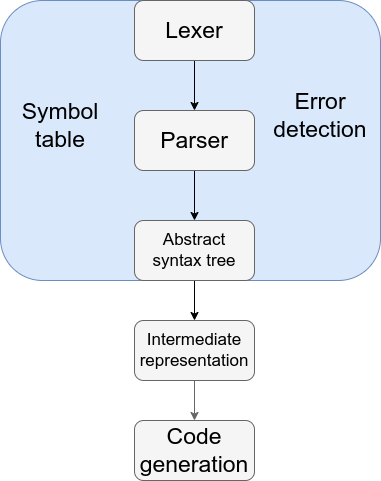

The diagram above was exported from draw.io. Its source (the exported page's mxGraphModel, read from the mxfile embedded in the PNG):
<mxGraphModel dx="1434" dy="740" grid="1" gridSize="10" guides="1" tooltips="1" connect="1" arrows="1" fold="1" page="1" pageScale="1" pageWidth="827" pageHeight="1169" math="0" shadow="0">
  <root>
    <mxCell id="0" />
    <mxCell id="1" parent="0" />
    <mxCell id="jiE-T6rsWVXubtVQ7G_V-15" value="" style="rounded=1;whiteSpace=wrap;html=1;fillColor=#dae8fc;strokeColor=#6c8ebf;" vertex="1" parent="1">
      <mxGeometry x="220" y="110" width="380" height="280" as="geometry" />
    </mxCell>
    <mxCell id="jiE-T6rsWVXubtVQ7G_V-18" value="&lt;font style=&quot;font-size: 23px;&quot;&gt;Error detection&lt;/font&gt;" style="text;html=1;strokeColor=none;fillColor=none;align=center;verticalAlign=middle;whiteSpace=wrap;rounded=0;" vertex="1" parent="1">
      <mxGeometry x="490" y="185" width="100" height="80" as="geometry" />
    </mxCell>
    <mxCell id="jiE-T6rsWVXubtVQ7G_V-1" value="" style="rounded=1;whiteSpace=wrap;html=1;fillColor=#f5f5f5;fontColor=#333333;strokeColor=#666666;" vertex="1" parent="1">
      <mxGeometry x="354" y="530" width="120" height="60" as="geometry" />
    </mxCell>
    <mxCell id="jiE-T6rsWVXubtVQ7G_V-8" value="" style="edgeStyle=orthogonalEdgeStyle;rounded=0;orthogonalLoop=1;jettySize=auto;html=1;" edge="1" parent="1" source="jiE-T6rsWVXubtVQ7G_V-2" target="jiE-T6rsWVXubtVQ7G_V-3">
      <mxGeometry relative="1" as="geometry" />
    </mxCell>
    <mxCell id="jiE-T6rsWVXubtVQ7G_V-2" value="" style="rounded=1;whiteSpace=wrap;html=1;fillColor=#f5f5f5;fontColor=#333333;strokeColor=#666666;" vertex="1" parent="1">
      <mxGeometry x="354" y="330" width="120" height="60" as="geometry" />
    </mxCell>
    <mxCell id="jiE-T6rsWVXubtVQ7G_V-9" value="" style="edgeStyle=orthogonalEdgeStyle;rounded=0;orthogonalLoop=1;jettySize=auto;html=1;fillColor=#f5f5f5;strokeColor=#666666;" edge="1" parent="1" source="jiE-T6rsWVXubtVQ7G_V-3" target="jiE-T6rsWVXubtVQ7G_V-1">
      <mxGeometry relative="1" as="geometry" />
    </mxCell>
    <mxCell id="jiE-T6rsWVXubtVQ7G_V-3" value="" style="rounded=1;whiteSpace=wrap;html=1;fillColor=#f5f5f5;fontColor=#333333;strokeColor=#666666;" vertex="1" parent="1">
      <mxGeometry x="354" y="430" width="120" height="60" as="geometry" />
    </mxCell>
    <mxCell id="jiE-T6rsWVXubtVQ7G_V-7" value="" style="edgeStyle=orthogonalEdgeStyle;rounded=0;orthogonalLoop=1;jettySize=auto;html=1;" edge="1" parent="1" source="jiE-T6rsWVXubtVQ7G_V-4" target="jiE-T6rsWVXubtVQ7G_V-2">
      <mxGeometry relative="1" as="geometry" />
    </mxCell>
    <mxCell id="jiE-T6rsWVXubtVQ7G_V-4" value="" style="rounded=1;whiteSpace=wrap;html=1;fillColor=#f5f5f5;fontColor=#333333;strokeColor=#666666;" vertex="1" parent="1">
      <mxGeometry x="354" y="220" width="120" height="60" as="geometry" />
    </mxCell>
    <mxCell id="jiE-T6rsWVXubtVQ7G_V-6" value="" style="edgeStyle=orthogonalEdgeStyle;rounded=0;orthogonalLoop=1;jettySize=auto;html=1;" edge="1" parent="1" source="jiE-T6rsWVXubtVQ7G_V-5" target="jiE-T6rsWVXubtVQ7G_V-4">
      <mxGeometry relative="1" as="geometry" />
    </mxCell>
    <mxCell id="jiE-T6rsWVXubtVQ7G_V-5" value="" style="rounded=1;whiteSpace=wrap;html=1;fillColor=#f5f5f5;fontColor=#333333;strokeColor=#666666;" vertex="1" parent="1">
      <mxGeometry x="354" y="110" width="120" height="60" as="geometry" />
    </mxCell>
    <mxCell id="jiE-T6rsWVXubtVQ7G_V-10" value="&lt;font style=&quot;font-size: 23px;&quot;&gt;Lexer&lt;/font&gt;" style="text;html=1;strokeColor=none;fillColor=none;align=center;verticalAlign=middle;whiteSpace=wrap;rounded=0;" vertex="1" parent="1">
      <mxGeometry x="384" y="125" width="60" height="30" as="geometry" />
    </mxCell>
    <mxCell id="jiE-T6rsWVXubtVQ7G_V-11" value="&lt;font style=&quot;font-size: 23px;&quot;&gt;Parser&lt;/font&gt;" style="text;html=1;strokeColor=none;fillColor=none;align=center;verticalAlign=middle;whiteSpace=wrap;rounded=0;" vertex="1" parent="1">
      <mxGeometry x="384" y="235" width="60" height="30" as="geometry" />
    </mxCell>
    <mxCell id="jiE-T6rsWVXubtVQ7G_V-12" value="&lt;font style=&quot;font-size: 17px;&quot;&gt;Abstract syntax tree&lt;/font&gt;" style="text;html=1;strokeColor=none;fillColor=none;align=center;verticalAlign=middle;whiteSpace=wrap;rounded=0;" vertex="1" parent="1">
      <mxGeometry x="371" y="345" width="86" height="30" as="geometry" />
    </mxCell>
    <mxCell id="jiE-T6rsWVXubtVQ7G_V-13" value="&lt;font style=&quot;font-size: 17px;&quot;&gt;Intermediate representation&lt;/font&gt;" style="text;html=1;align=center;verticalAlign=middle;whiteSpace=wrap;rounded=0;" vertex="1" parent="1">
      <mxGeometry x="346" y="445" width="136" height="30" as="geometry" />
    </mxCell>
    <mxCell id="jiE-T6rsWVXubtVQ7G_V-14" value="&lt;font style=&quot;font-size: 23px;&quot;&gt;Code generation&lt;br&gt;&lt;/font&gt;" style="text;html=1;align=center;verticalAlign=middle;whiteSpace=wrap;rounded=0;" vertex="1" parent="1">
      <mxGeometry x="366" y="545" width="96" height="30" as="geometry" />
    </mxCell>
    <mxCell id="jiE-T6rsWVXubtVQ7G_V-17" value="&lt;span style=&quot;font-size: 23px;&quot;&gt;Symbol table&lt;br&gt;&lt;/span&gt;" style="text;html=1;strokeColor=none;fillColor=none;align=center;verticalAlign=middle;whiteSpace=wrap;rounded=0;" vertex="1" parent="1">
      <mxGeometry x="250" y="220" width="60" height="30" as="geometry" />
    </mxCell>
  </root>
</mxGraphModel>